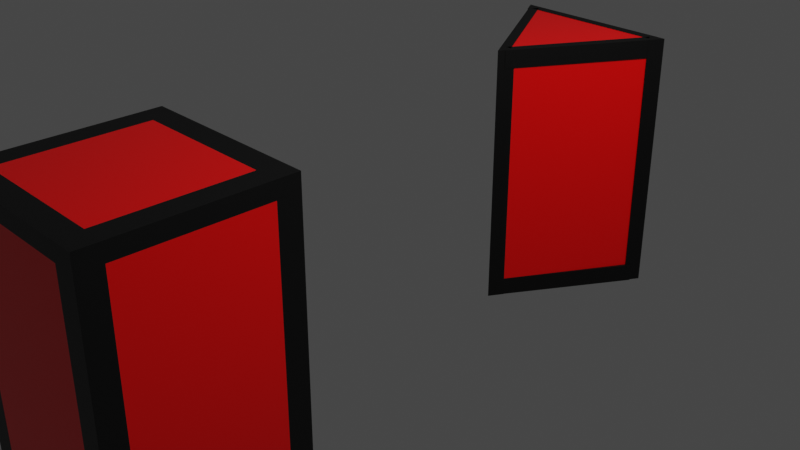 # Source: Prizm_Red.blend  (saved by Blender 2.90.8; exported with 4.5.12 LTS)
import bpy
from mathutils import Matrix  # noqa: F401  (used for matrix-valued properties, if any)

bpy.ops.wm.read_factory_settings(use_empty=True)
scene = bpy.context.scene
scene.name = 'Scene'

# ---- collections
col_collection = bpy.data.collections.new('Collection'); scene.collection.children.link(col_collection)

# ---- materials (node trees are filled in below, after node groups)
mat_material = bpy.data.materials.new('Material')
mat_material.alpha_threshold = 0.0
mat_material.use_transparent_shadow = False
mat_material.diffuse_color = (1.0, 0.0, 0.0, 1.0)
mat_material.line_color = (0.0, 0.0, 0.0, 1.0)
mat_material_001 = bpy.data.materials.new('Material.001')
mat_material_001.use_transparent_shadow = False
mat_material_001.diffuse_color = (0.0, 0.0, 0.0, 1.0)
mat_default_obj_001 = bpy.data.materials.new('Default OBJ.001')
mat_default_obj_001.use_transparent_shadow = False
mat_default_obj_001.diffuse_color = (1.0, 0.0, 0.0, 1.0)
mat_material_002 = bpy.data.materials.new('Material.002')
mat_material_002.use_transparent_shadow = False
mat_material_002.diffuse_color = (0.0, 0.0, 0.0, 1.0)
mat_default_obj_002 = bpy.data.materials.new('Default OBJ.002')
mat_default_obj_002.use_transparent_shadow = False
mat_default_obj_002.diffuse_color = (1.0, 0.0, 0.0, 1.0)

# ---- material node trees
mat_material.use_nodes = True; mat_material.node_tree.nodes.clear()
_N = mat_material.node_tree.nodes; _L = mat_material.node_tree.links
n0 = _N.new('ShaderNodeOutputMaterial'); n0.name = 'Material Output'; n0.location = (300, 300)
n1 = _N.new('ShaderNodeBsdfPrincipled'); n1.name = 'Principled BSDF'; n1.location = (10, 300)
n1.distribution = 'GGX'
n1.subsurface_method = 'BURLEY'
n1.inputs[0].default_value = (1.0, 0.0, 0.0, 1.0)
n1.inputs[2].default_value = 0.4
n1.inputs[3].default_value = 1.45
n1.inputs[27].default_value = (0.0, 0.0, 0.0, 1.0)
n1.inputs[28].default_value = 1.0
_L.new(n1.outputs[0], n0.inputs[0])
n0.is_active_output = True
mat_material_001.use_nodes = True; mat_material_001.node_tree.nodes.clear()
_N = mat_material_001.node_tree.nodes; _L = mat_material_001.node_tree.links
n0 = _N.new('ShaderNodeBsdfPrincipled'); n0.name = 'Principled BSDF'; n0.location = (10, 300)
n0.distribution = 'GGX'
n0.subsurface_method = 'BURLEY'
n0.inputs[0].default_value = (0.0, 0.0, 0.0, 1.0)
n0.inputs[3].default_value = 1.45
n0.inputs[27].default_value = (0.0, 0.0, 0.0, 1.0)
n0.inputs[28].default_value = 1.0
n1 = _N.new('ShaderNodeOutputMaterial'); n1.name = 'Material Output'; n1.location = (300, 300)
_L.new(n0.outputs[0], n1.inputs[0])
n1.is_active_output = True
mat_default_obj_001.use_nodes = True; mat_default_obj_001.node_tree.nodes.clear()
_N = mat_default_obj_001.node_tree.nodes; _L = mat_default_obj_001.node_tree.links
n0 = _N.new('ShaderNodeBsdfPrincipled'); n0.name = 'Principled BSDF'; n0.location = (10, 300)
n0.distribution = 'GGX'
n0.subsurface_method = 'BURLEY'
n0.inputs[0].default_value = (1.0, 0.0, 0.0, 1.0)
n0.inputs[3].default_value = 1.45
n0.inputs[27].default_value = (0.0, 0.0, 0.0, 1.0)
n0.inputs[28].default_value = 1.0
n1 = _N.new('ShaderNodeOutputMaterial'); n1.name = 'Material Output'; n1.location = (300, 300)
_L.new(n0.outputs[0], n1.inputs[0])
n1.is_active_output = True
mat_material_002.use_nodes = True; mat_material_002.node_tree.nodes.clear()
_N = mat_material_002.node_tree.nodes; _L = mat_material_002.node_tree.links
n0 = _N.new('ShaderNodeBsdfPrincipled'); n0.name = 'Principled BSDF'; n0.location = (10, 300)
n0.distribution = 'GGX'
n0.subsurface_method = 'BURLEY'
n0.inputs[0].default_value = (0.0, 0.0, 0.0, 1.0)
n0.inputs[3].default_value = 1.45
n0.inputs[27].default_value = (0.0, 0.0, 0.0, 1.0)
n0.inputs[28].default_value = 1.0
n1 = _N.new('ShaderNodeOutputMaterial'); n1.name = 'Material Output'; n1.location = (300, 300)
_L.new(n0.outputs[0], n1.inputs[0])
n1.is_active_output = True
mat_default_obj_002.use_nodes = True; mat_default_obj_002.node_tree.nodes.clear()
_N = mat_default_obj_002.node_tree.nodes; _L = mat_default_obj_002.node_tree.links
n0 = _N.new('ShaderNodeBsdfPrincipled'); n0.name = 'Principled BSDF'; n0.location = (10, 300)
n0.distribution = 'GGX'
n0.subsurface_method = 'BURLEY'
n0.inputs[0].default_value = (1.0, 0.0, 0.0, 1.0)
n0.inputs[3].default_value = 1.45
n0.inputs[27].default_value = (0.0, 0.0, 0.0, 1.0)
n0.inputs[28].default_value = 1.0
n1 = _N.new('ShaderNodeOutputMaterial'); n1.name = 'Material Output'; n1.location = (300, 300)
_L.new(n0.outputs[0], n1.inputs[0])
n1.is_active_output = True

# ---- world
world_world = bpy.data.worlds.new('World'); scene.world = world_world
world_world.use_nodes = True; world_world.node_tree.nodes.clear()
_N = world_world.node_tree.nodes; _L = world_world.node_tree.links
n0 = _N.new('ShaderNodeOutputWorld'); n0.name = 'World Output'; n0.location = (300, 300)
n1 = _N.new('ShaderNodeBackground'); n1.name = 'Background'; n1.location = (10, 300)
n1.inputs[0].default_value = (0.05088, 0.05088, 0.05088, 1.0)
_L.new(n1.outputs[0], n0.inputs[0])
n0.is_active_output = True
world_world.color = (0.05088, 0.05088, 0.05088)
world_world.use_sun_shadow = False
world_world.sun_shadow_jitter_overblur = 0.0

# ---- cameras
cam_camera = bpy.data.cameras.new('Camera')
cam_camera.clip_end = 100.0
cam_camera.ortho_scale = 7.314

# ---- lights
light_light = bpy.data.lights.new('Light', 'POINT')
light_light.transmission_factor = 0.0
light_light.energy = 1000.0
light_light.shadow_soft_size = 0.1
light_light.shadow_maximum_resolution = 0.006
light_light.use_absolute_resolution = True

# ---- meshes
me_cube = bpy.data.meshes.new('Cube')
me_cube.from_pydata([(1.0, 1.0, 1.0), (1.0, 1.0, -1.0), (1.0, -1.0, 1.0), (1.0, -1.0, -1.0), (-1.0, 1.0, 1.0), (-1.0, 1.0, -1.0), (-1.0, -1.0, 1.0), (-1.0, -1.0, -1.0), (-1.0, 0.0, -1.0), (1.0, 0.0, 1.0), (-1.0, 0.0, 1.0), (1.0, 0.0, -1.0), (0.0, 1.0, -1.0), (0.0, -1.0, 1.0), (0.0, -1.0, -1.0), (0.0, 1.0, 1.0), (0.0, 0.0, -1.0), (0.0, 0.0, 1.0), (1.0, 1.0, 0.0), (-1.0, -1.0, 0.0), (1.0, -1.0, 0.0), (-1.0, 1.0, 0.0), (1.0, 0.0, 0.0), (-1.0, 0.0, 0.0), (0.0, 1.0, 0.0), (0.0, -1.0, 0.0), (-1.0, -1.0, 0.5), (1.0, 1.0, 0.5), (1.0, -1.0, 0.5), (-1.0, 1.0, 0.5), (1.0, 0.0, 0.5), (-1.0, 0.0, 0.5), (0.0, 1.0, 0.5), (0.0, -1.0, 0.5), (1.0, 1.0, -0.5), (1.0, -1.0, -0.5), (-1.0, 1.0, -0.5), (1.0, 0.0, -0.5), (-1.0, 0.0, -0.5), (0.0, 1.0, -0.5), (0.0, -1.0, -0.5), (-1.0, -1.0, -0.5), (0.5, -1.0, -1.0), (0.5, 1.0, 1.0), (0.5, 0.0, 1.0), (0.5, 1.0, -1.0), (0.5, -1.0, 1.0), (0.5, 0.0, -1.0), (0.5, -1.0, 0.0), (0.5, 1.0, 0.0), (0.5, -1.0, 0.5), (0.5, 1.0, 0.5), (0.5, 1.0, -0.5), (0.5, -1.0, -0.5), (-0.5, 1.0, -1.0), (-0.5, -1.0, 1.0), (-0.5, 0.0, -1.0), (-0.5, -1.0, -1.0), (-0.5, 1.0, 1.0), (-0.5, 0.0, 1.0), (-0.5, 1.0, 0.0), (-0.5, -1.0, 0.0), (-0.5, 1.0, 0.5), (-0.5, -1.0, 0.5), (-0.5, -1.0, -0.5), (-0.5, 1.0, -0.5), (-1.0, 0.5, 1.0), (1.0, 0.5, -1.0), (-1.0, 0.5, -1.0), (1.0, 0.5, 1.0), (0.0, 0.5, 1.0), (0.0, 0.5, -1.0), (1.0, 0.5, 0.0), (-1.0, 0.5, 0.0), (1.0, 0.5, 0.5), (-1.0, 0.5, 0.5), (-1.0, 0.5, -0.5), (1.0, 0.5, -0.5), (0.5, 0.5, 1.0), (0.5, 0.5, -1.0), (-0.5, 0.5, -1.0), (-0.5, 0.5, 1.0), (-1.0, -0.5, -1.0), (1.0, -0.5, 1.0), (-1.0, -0.5, 1.0), (1.0, -0.5, -1.0), (0.0, -0.5, -1.0), (0.0, -0.5, 1.0), (-1.0, -0.5, 0.0), (1.0, -0.5, 0.0), (-1.0, -0.5, 0.5), (1.0, -0.5, 0.5), (1.0, -0.5, -0.5), (-1.0, -0.5, -0.5), (0.5, -0.5, 1.0), (0.5, -0.5, -1.0), (-0.5, -0.5, -1.0), (-0.5, -0.5, 1.0), (-1.0, 0.75, 1.0), (1.0, 0.75, -1.0), (-1.0, 0.75, 0.0), (-1.0, 0.75, 0.5), (-1.0, 0.75, -0.5), (-1.0, 0.75, -1.0), (1.0, 0.75, 1.0), (0.0, 0.75, 1.0), (0.0, 0.75, -1.0), (1.0, 0.75, 0.0), (1.0, 0.75, 0.5), (1.0, 0.75, -0.5), (0.5, 0.75, 1.0), (0.5, 0.75, -1.0), (-0.5, 0.75, -1.0), (-0.5, 0.75, 1.0), (0.75, -1.0, -1.0), (0.75, 1.0, 1.0), (0.75, 0.0, 1.0), (0.75, 1.0, 0.0), (0.75, 1.0, 0.5), (0.75, 1.0, -0.5), (0.75, 1.0, -1.0), (0.75, -1.0, 1.0), (0.75, 0.0, -1.0), (0.75, -1.0, 0.0), (0.75, -1.0, 0.5), (0.75, -1.0, -0.5), (0.75, 0.5, 1.0), (0.75, 0.5, -1.0), (0.75, -0.5, 1.0), (0.75, -0.5, -1.0), (0.75, 0.75, -1.0), (0.75, 0.75, 1.0), (-0.75, 1.0, -1.0), (-0.75, -1.0, 1.0), (-0.75, 0.0, -1.0), (-0.75, -1.0, 0.0), (-0.75, -1.0, 0.5), (-0.75, -1.0, -0.5), (-0.75, -1.0, -1.0), (-0.75, 1.0, 1.0), (-0.75, 0.0, 1.0), (-0.75, 1.0, 0.0), (-0.75, 1.0, 0.5), (-0.75, 1.0, -0.5), (-0.75, 0.5, -1.0), (-0.75, 0.5, 1.0), (-0.75, -0.5, -1.0), (-0.75, -0.5, 1.0), (-0.75, 0.75, 1.0), (-0.75, 0.75, -1.0), (-1.0, -0.75, -1.0), (1.0, -0.75, 1.0), (0.0, -0.75, -1.0), (0.0, -0.75, 1.0), (1.0, -0.75, 0.0), (1.0, -0.75, 0.5), (1.0, -0.75, -0.5), (0.5, -0.75, 1.0), (0.5, -0.75, -1.0), (-0.5, -0.75, -1.0), (-0.5, -0.75, 1.0), (-1.0, -0.75, 1.0), (1.0, -0.75, -1.0), (-1.0, -0.75, 0.0), (-1.0, -0.75, 0.5), (-1.0, -0.75, -0.5), (0.75, -0.75, 1.0), (0.75, -0.75, -1.0), (-0.75, -0.75, -1.0), (-0.75, -0.75, 1.0), (-1.0, -1.0, 0.75), (1.0, 1.0, 0.75), (1.0, -1.0, 0.75), (-1.0, 1.0, 0.75), (1.0, 0.0, 0.75), (-1.0, 0.0, 0.75), (0.0, 1.0, 0.75), (0.0, -1.0, 0.75), (0.5, -1.0, 0.75), (0.5, 1.0, 0.75), (-0.5, 1.0, 0.75), (-0.5, -1.0, 0.75), (1.0, 0.5, 0.75), (-1.0, 0.5, 0.75), (-1.0, -0.5, 0.75), (1.0, -0.5, 0.75), (1.0, 0.75, 0.75), (-1.0, 0.75, 0.75), (0.75, -1.0, 0.75), (0.75, 1.0, 0.75), (-0.75, 1.0, 0.75), (-0.75, -1.0, 0.75), (-1.0, -0.75, 0.75), (1.0, -0.75, 0.75), (1.0, 1.0, -0.75), (1.0, -1.0, -0.75), (-1.0, 1.0, -0.75), (1.0, 0.0, -0.75), (-1.0, 0.0, -0.75), (0.0, 1.0, -0.75), (0.0, -1.0, -0.75), (-1.0, -1.0, -0.75), (0.5, -1.0, -0.75), (0.5, 1.0, -0.75), (-0.5, 1.0, -0.75), (-0.5, -1.0, -0.75), (1.0, 0.5, -0.75), (-1.0, 0.5, -0.75), (-1.0, -0.5, -0.75), (1.0, -0.5, -0.75), (1.0, 0.75, -0.75), (-1.0, 0.75, -0.75), (0.75, -1.0, -0.75), (0.75, 1.0, -0.75), (-0.75, 1.0, -0.75), (-0.75, -1.0, -0.75), (-1.0, -0.75, -0.75), (1.0, -0.75, -0.75), (-1.0, -1.0, 0.875), (1.0, 1.0, 0.875), (1.0, -1.0, 0.875), (-1.0, 1.0, 0.875), (1.0, 0.0, 0.875), (-1.0, 0.0, 0.875), (0.0, 1.0, 0.875), (0.0, -1.0, 0.875), (0.5, -1.0, 0.875), (0.5, 1.0, 0.875), (-0.5, 1.0, 0.875), (-0.5, -1.0, 0.875), (1.0, 0.5, 0.875), (-1.0, 0.5, 0.875), (-1.0, -0.5, 0.875), (1.0, -0.5, 0.875), (1.0, 0.75, 0.875), (-1.0, 0.75, 0.875), (0.75, -1.0, 0.875), (0.75, 1.0, 0.875), (-0.75, 1.0, 0.875), (-0.75, -1.0, 0.875), (-1.0, -0.75, 0.875), (1.0, -0.75, 0.875), (1.0, 1.0, -0.875), (1.0, -1.0, -0.875), (-1.0, 1.0, -0.875), (1.0, 0.0, -0.875), (-1.0, 0.0, -0.875), (0.0, 1.0, -0.875), (0.0, -1.0, -0.875), (0.5, -1.0, -0.875), (0.5, 1.0, -0.875), (-0.5, 1.0, -0.875), (-0.5, -1.0, -0.875), (1.0, 0.5, -0.875), (-1.0, 0.5, -0.875), (-1.0, -0.5, -0.875), (1.0, -0.5, -0.875), (1.0, 0.75, -0.875), (-1.0, 0.75, -0.875), (0.75, -1.0, -0.875), (0.75, 1.0, -0.875), (-0.75, 1.0, -0.875), (-0.75, -1.0, -0.875), (-1.0, -0.75, -0.875), (1.0, -0.75, -0.875), (-1.0, -1.0, -0.875)], [], [(169, 161, 6, 133), (239, 133, 6, 218), (235, 98, 4, 221), (167, 162, 3, 114), (241, 151, 2, 220), (237, 115, 0, 219), (230, 69, 9, 222), (127, 67, 11, 122), (232, 84, 10, 223), (145, 66, 10, 140), (78, 70, 17, 44), (80, 71, 16, 56), (228, 58, 15, 224), (159, 152, 14, 57), (226, 46, 13, 225), (157, 153, 13, 46), (53, 48, 25, 40), (65, 60, 24, 39), (93, 88, 23, 38), (77, 72, 22, 37), (119, 117, 18, 34), (156, 154, 20, 35), (102, 100, 21, 36), (137, 135, 19, 41), (48, 50, 33, 25), (60, 62, 32, 24), (88, 90, 31, 23), (72, 74, 30, 22), (117, 118, 27, 18), (154, 155, 28, 20), (100, 101, 29, 21), (135, 136, 26, 19), (215, 137, 41, 201), (211, 102, 36, 196), (217, 156, 35, 195), (213, 119, 34, 194), (206, 77, 37, 197), (208, 93, 38, 198), (204, 65, 39, 199), (202, 53, 40, 200), (212, 125, 53, 202), (199, 39, 52, 203), (24, 32, 51, 49), (123, 124, 50, 48), (39, 24, 49, 52), (125, 123, 48, 53), (166, 157, 46, 121), (236, 121, 46, 226), (126, 78, 44, 116), (71, 79, 47, 16), (224, 15, 43, 227), (152, 158, 42, 14), (214, 143, 65, 204), (200, 40, 64, 205), (25, 33, 63, 61), (141, 142, 62, 60), (40, 25, 61, 64), (143, 141, 60, 65), (168, 159, 57, 138), (238, 139, 58, 228), (144, 80, 56, 134), (70, 81, 59, 17), (225, 13, 55, 229), (153, 160, 55, 13), (105, 113, 81, 70), (149, 112, 80, 144), (106, 111, 79, 71), (131, 110, 78, 126), (210, 109, 77, 206), (198, 38, 76, 207), (23, 31, 75, 73), (107, 108, 74, 72), (38, 23, 73, 76), (109, 107, 72, 77), (112, 106, 71, 80), (110, 105, 70, 78), (148, 98, 66, 145), (130, 99, 67, 127), (234, 104, 69, 230), (223, 10, 66, 231), (17, 59, 97, 87), (134, 56, 96, 146), (16, 47, 95, 86), (116, 44, 94, 128), (216, 165, 93, 208), (197, 37, 92, 209), (22, 30, 91, 89), (163, 164, 90, 88), (37, 22, 89, 92), (165, 163, 88, 93), (44, 17, 87, 94), (56, 16, 86, 96), (240, 161, 84, 232), (222, 9, 83, 233), (122, 11, 85, 129), (140, 10, 84, 147), (219, 0, 104, 234), (120, 1, 99, 130), (139, 4, 98, 148), (43, 15, 105, 110), (54, 12, 106, 112), (34, 18, 107, 109), (18, 27, 108, 107), (194, 34, 109, 210), (115, 43, 110, 131), (12, 45, 111, 106), (132, 54, 112, 149), (15, 58, 113, 105), (207, 76, 102, 211), (73, 75, 101, 100), (76, 73, 100, 102), (231, 66, 98, 235), (0, 115, 131, 104), (45, 120, 130, 111), (47, 122, 129, 95), (9, 116, 128, 83), (111, 130, 127, 79), (104, 131, 126, 69), (69, 126, 116, 9), (220, 2, 121, 236), (151, 166, 121, 2), (35, 20, 123, 125), (20, 28, 124, 123), (195, 35, 125, 212), (203, 52, 119, 213), (49, 51, 118, 117), (52, 49, 117, 119), (79, 127, 122, 47), (227, 43, 115, 237), (158, 167, 114, 42), (5, 132, 149, 103), (58, 139, 148, 113), (59, 140, 147, 97), (8, 134, 146, 82), (113, 148, 145, 81), (103, 149, 144, 68), (68, 144, 134, 8), (221, 4, 139, 238), (150, 168, 138, 7), (36, 21, 141, 143), (21, 29, 142, 141), (196, 36, 143, 214), (205, 64, 137, 215), (61, 63, 136, 135), (64, 61, 135, 137), (81, 145, 140, 59), (229, 55, 133, 239), (160, 169, 133, 55), (97, 147, 169, 160), (82, 146, 168, 150), (95, 129, 167, 158), (83, 128, 166, 151), (218, 6, 161, 240), (41, 19, 163, 165), (19, 26, 164, 163), (201, 41, 165, 216), (87, 97, 160, 153), (146, 96, 159, 168), (86, 95, 158, 152), (128, 94, 157, 166), (209, 92, 156, 217), (89, 91, 155, 154), (92, 89, 154, 156), (94, 87, 153, 157), (96, 86, 152, 159), (233, 83, 151, 241), (129, 85, 162, 167), (147, 84, 161, 169), (91, 185, 193, 155), (26, 170, 192, 164), (63, 181, 191, 136), (29, 173, 190, 142), (51, 179, 189, 118), (28, 172, 188, 124), (75, 183, 187, 101), (27, 171, 186, 108), (30, 174, 185, 91), (164, 192, 184, 90), (31, 175, 183, 75), (108, 186, 182, 74), (33, 177, 181, 63), (142, 190, 180, 62), (32, 176, 179, 51), (124, 188, 178, 50), (50, 178, 177, 33), (62, 180, 176, 32), (90, 184, 175, 31), (74, 182, 174, 30), (118, 189, 171, 27), (155, 193, 172, 28), (101, 187, 173, 29), (136, 191, 170, 26), (256, 209, 217, 264), (265, 201, 216, 263), (252, 205, 215, 262), (244, 196, 214, 261), (250, 203, 213, 260), (243, 195, 212, 259), (254, 207, 211, 258), (242, 194, 210, 257), (245, 197, 209, 256), (263, 216, 208, 255), (246, 198, 207, 254), (257, 210, 206, 253), (248, 200, 205, 252), (261, 214, 204, 251), (247, 199, 203, 250), (259, 212, 202, 249), (249, 202, 200, 248), (251, 204, 199, 247), (255, 208, 198, 246), (253, 206, 197, 245), (260, 213, 194, 242), (264, 217, 195, 243), (258, 211, 196, 244), (262, 215, 201, 265), (185, 233, 241, 193), (170, 218, 240, 192), (181, 229, 239, 191), (173, 221, 238, 190), (179, 227, 237, 189), (172, 220, 236, 188), (183, 231, 235, 187), (171, 219, 234, 186), (174, 222, 233, 185), (192, 240, 232, 184), (175, 223, 231, 183), (186, 234, 230, 182), (177, 225, 229, 181), (190, 238, 228, 180), (176, 224, 227, 179), (188, 236, 226, 178), (178, 226, 225, 177), (180, 228, 224, 176), (184, 232, 223, 175), (182, 230, 222, 174), (189, 237, 219, 171), (193, 241, 220, 172), (187, 235, 221, 173), (191, 239, 218, 170), (138, 262, 265, 7), (103, 258, 244, 5), (162, 264, 243, 3), (120, 260, 242, 1), (67, 253, 245, 11), (82, 255, 246, 8), (54, 251, 247, 12), (42, 249, 248, 14), (114, 259, 249, 42), (12, 247, 250, 45), (132, 261, 251, 54), (14, 248, 252, 57), (99, 257, 253, 67), (8, 246, 254, 68), (150, 263, 255, 82), (11, 245, 256, 85), (1, 242, 257, 99), (68, 254, 258, 103), (3, 243, 259, 114), (45, 250, 260, 120), (5, 244, 261, 132), (57, 252, 262, 138), (7, 265, 263, 150), (85, 256, 264, 162)])
me_cube.polygons.foreach_set('material_index', [1, 1, 1, 1, 1, 1, 1, 1, 1, 1, 0, 0, 1, 1, 1, 1, 0, 0, 0, 0, 1, 1, 1, 1, 0, 0, 0, 0, 1, 1, 1, 1, 1, 1, 1, 1, 0, 0, 0, 0, 0, 0, 0, 0, 0, 0, 1, 1, 0, 0, 1, 1, 0, 0, 0, 0, 0, 0, 1, 1, 0, 0, 1, 1, 0, 0, 0, 0, 0, 0, 0, 0, 0, 0, 0, 0, 1, 1, 1, 1, 0, 0, 0, 0, 0, 0, 0, 0, 0, 0, 0, 0, 1, 1, 1, 1, 1, 1, 1, 1, 1, 1, 1, 1, 1, 1, 1, 1, 0, 0, 0, 1, 1, 1, 0, 1, 0, 1, 1, 1, 1, 1, 1, 1, 0, 0, 0, 0, 1, 1, 1, 1, 0, 1, 0, 1, 1, 1, 1, 1, 1, 1, 0, 0, 0, 0, 1, 1, 0, 1, 0, 1, 1, 1, 1, 1, 0, 0, 0, 0, 0, 0, 0, 0, 0, 1, 1, 1, 0, 1, 0, 1, 0, 1, 0, 1, 0, 0, 0, 0, 0, 0, 0, 0, 0, 0, 0, 0, 1, 1, 1, 1, 0, 1, 0, 1, 0, 1, 0, 1, 0, 0, 0, 0, 0, 0, 0, 0, 0, 0, 0, 0, 1, 1, 1, 1, 0, 1, 0, 1, 0, 1, 0, 1, 0, 0, 0, 0, 0, 0, 0, 0, 0, 0, 0, 0, 1, 1, 1, 1, 1, 1, 1, 1, 1, 1, 1, 1, 1, 1, 1, 1, 1, 1, 1, 1, 1, 1, 1, 1, 1, 1, 1, 1])
_uv = me_cube.uv_layers.new(name='UVMap')
_uv.uv.foreach_set('vector', [0.8438, 0.7188, 0.875, 0.7188, 0.875, 0.75, 0.8438, 0.75, 0.6094, 0.9688, 0.625, 0.9688, 0.625, 1.0, 0.6094, 1.0, 0.6094, 0.2188, 0.625, 0.2188, 0.625, 0.25, 0.6094, 0.25, 0.3438, 0.7188, 0.375, 0.7188, 0.375, 0.75, 0.3438, 0.75, 0.6094, 0.7188, 0.625, 0.7188, 0.625, 0.75, 0.6094, 0.75, 0.6094, 0.4688, 0.625, 0.4688, 0.625, 0.5, 0.6094, 0.5, 0.6094, 0.5625, 0.625, 0.5625, 0.625, 0.625, 0.6094, 0.625, 0.3438, 0.5625, 0.375, 0.5625, 0.375, 0.625, 0.3438, 0.625, 0.6094, 0.0625, 0.625, 0.0625, 0.625, 0.125, 0.6094, 0.125, 0.8438, 0.5625, 0.875, 0.5625, 0.875, 0.625, 0.8438, 0.625, 0.6875, 0.5625, 0.75, 0.5625, 0.75, 0.625, 0.6875, 0.625, 0.1875, 0.5625, 0.25, 0.5625, 0.25, 0.625, 0.1875, 0.625, 0.6094, 0.3125, 0.625, 0.3125, 0.625, 0.375, 0.6094, 0.375, 0.1875, 0.7188, 0.25, 0.7188, 0.25, 0.75, 0.1875, 0.75, 0.6094, 0.8125, 0.625, 0.8125, 0.625, 0.875, 0.6094, 0.875, 0.6875, 0.7188, 0.75, 0.7188, 0.75, 0.75, 0.6875, 0.75, 0.4375, 0.8125, 0.5, 0.8125, 0.5, 0.875, 0.4375, 0.875, 0.4375, 0.3125, 0.5, 0.3125, 0.5, 0.375, 0.4375, 0.375, 0.4375, 0.0625, 0.5, 0.0625, 0.5, 0.125, 0.4375, 0.125, 0.4375, 0.5625, 0.5, 0.5625, 0.5, 0.625, 0.4375, 0.625, 0.4375, 0.4688, 0.5, 0.4688, 0.5, 0.5, 0.4375, 0.5, 0.4375, 0.7188, 0.5, 0.7188, 0.5, 0.75, 0.4375, 0.75, 0.4375, 0.2188, 0.5, 0.2188, 0.5, 0.25, 0.4375, 0.25, 0.4375, 0.9688, 0.5, 0.9688, 0.5, 1.0, 0.4375, 1.0, 0.5, 0.8125, 0.5625, 0.8125, 0.5625, 0.875, 0.5, 0.875, 0.5, 0.3125, 0.5625, 0.3125, 0.5625, 0.375, 0.5, 0.375, 0.5, 0.0625, 0.5625, 0.0625, 0.5625, 0.125, 0.5, 0.125, 0.5, 0.5625, 0.5625, 0.5625, 0.5625, 0.625, 0.5, 0.625, 0.5, 0.4688, 0.5625, 0.4688, 0.5625, 0.5, 0.5, 0.5, 0.5, 0.7188, 0.5625, 0.7188, 0.5625, 0.75, 0.5, 0.75, 0.5, 0.2188, 0.5625, 0.2188, 0.5625, 0.25, 0.5, 0.25, 0.5, 0.9688, 0.5625, 0.9688, 0.5625, 1.0, 0.5, 1.0, 0.4062, 0.9688, 0.4375, 0.9688, 0.4375, 1.0, 0.4062, 1.0, 0.4062, 0.2188, 0.4375, 0.2188, 0.4375, 0.25, 0.4062, 0.25, 0.4062, 0.7188, 0.4375, 0.7188, 0.4375, 0.75, 0.4062, 0.75, 0.4062, 0.4688, 0.4375, 0.4688, 0.4375, 0.5, 0.4062, 0.5, 0.4062, 0.5625, 0.4375, 0.5625, 0.4375, 0.625, 0.4062, 0.625, 0.4062, 0.0625, 0.4375, 0.0625, 0.4375, 0.125, 0.4062, 0.125, 0.4062, 0.3125, 0.4375, 0.3125, 0.4375, 0.375, 0.4062, 0.375, 0.4062, 0.8125, 0.4375, 0.8125, 0.4375, 0.875, 0.4062, 0.875, 0.4062, 0.7812, 0.4375, 0.7812, 0.4375, 0.8125, 0.4062, 0.8125, 0.4062, 0.375, 0.4375, 0.375, 0.4375, 0.4375, 0.4062, 0.4375, 0.5, 0.375, 0.5625, 0.375, 0.5625, 0.4375, 0.5, 0.4375, 0.5, 0.7812, 0.5625, 0.7812, 0.5625, 0.8125, 0.5, 0.8125, 0.4375, 0.375, 0.5, 0.375, 0.5, 0.4375, 0.4375, 0.4375, 0.4375, 0.7812, 0.5, 0.7812, 0.5, 0.8125, 0.4375, 0.8125, 0.6562, 0.7188, 0.6875, 0.7188, 0.6875, 0.75, 0.6562, 0.75, 0.6094, 0.7812, 0.625, 0.7812, 0.625, 0.8125, 0.6094, 0.8125, 0.6562, 0.5625, 0.6875, 0.5625, 0.6875, 0.625, 0.6562, 0.625, 0.25, 0.5625, 0.3125, 0.5625, 0.3125, 0.625, 0.25, 0.625, 0.6094, 0.375, 0.625, 0.375, 0.625, 0.4375, 0.6094, 0.4375, 0.25, 0.7188, 0.3125, 0.7188, 0.3125, 0.75, 0.25, 0.75, 0.4062, 0.2812, 0.4375, 0.2812, 0.4375, 0.3125, 0.4062, 0.3125, 0.4062, 0.875, 0.4375, 0.875, 0.4375, 0.9375, 0.4062, 0.9375, 0.5, 0.875, 0.5625, 0.875, 0.5625, 0.9375, 0.5, 0.9375, 0.5, 0.2812, 0.5625, 0.2812, 0.5625, 0.3125, 0.5, 0.3125, 0.4375, 0.875, 0.5, 0.875, 0.5, 0.9375, 0.4375, 0.9375, 0.4375, 0.2812, 0.5, 0.2812, 0.5, 0.3125, 0.4375, 0.3125, 0.1562, 0.7188, 0.1875, 0.7188, 0.1875, 0.75, 0.1562, 0.75, 0.6094, 0.2812, 0.625, 0.2812, 0.625, 0.3125, 0.6094, 0.3125, 0.1562, 0.5625, 0.1875, 0.5625, 0.1875, 0.625, 0.1562, 0.625, 0.75, 0.5625, 0.8125, 0.5625, 0.8125, 0.625, 0.75, 0.625, 0.6094, 0.875, 0.625, 0.875, 0.625, 0.9375, 0.6094, 0.9375, 0.75, 0.7188, 0.8125, 0.7188, 0.8125, 0.75, 0.75, 0.75, 0.75, 0.5312, 0.8125, 0.5312, 0.8125, 0.5625, 0.75, 0.5625, 0.1562, 0.5312, 0.1875, 0.5312, 0.1875, 0.5625, 0.1562, 0.5625, 0.25, 0.5312, 0.3125, 0.5312, 0.3125, 0.5625, 0.25, 0.5625, 0.6562, 0.5312, 0.6875, 0.5312, 0.6875, 0.5625, 0.6562, 0.5625, 0.4062, 0.5312, 0.4375, 0.5312, 0.4375, 0.5625, 0.4062, 0.5625, 0.4062, 0.125, 0.4375, 0.125, 0.4375, 0.1875, 0.4062, 0.1875, 0.5, 0.125, 0.5625, 0.125, 0.5625, 0.1875, 0.5, 0.1875, 0.5, 0.5312, 0.5625, 0.5312, 0.5625, 0.5625, 0.5, 0.5625, 0.4375, 0.125, 0.5, 0.125, 0.5, 0.1875, 0.4375, 0.1875, 0.4375, 0.5312, 0.5, 0.5312, 0.5, 0.5625, 0.4375, 0.5625, 0.1875, 0.5312, 0.25, 0.5312, 0.25, 0.5625, 0.1875, 0.5625, 0.6875, 0.5312, 0.75, 0.5312, 0.75, 0.5625, 0.6875, 0.5625, 0.8438, 0.5312, 0.875, 0.5312, 0.875, 0.5625, 0.8438, 0.5625, 0.3438, 0.5312, 0.375, 0.5312, 0.375, 0.5625, 0.3438, 0.5625, 0.6094, 0.5312, 0.625, 0.5312, 0.625, 0.5625, 0.6094, 0.5625, 0.6094, 0.125, 0.625, 0.125, 0.625, 0.1875, 0.6094, 0.1875, 0.75, 0.625, 0.8125, 0.625, 0.8125, 0.6875, 0.75, 0.6875, 0.1562, 0.625, 0.1875, 0.625, 0.1875, 0.6875, 0.1562, 0.6875, 0.25, 0.625, 0.3125, 0.625, 0.3125, 0.6875, 0.25, 0.6875, 0.6562, 0.625, 0.6875, 0.625, 0.6875, 0.6875, 0.6562, 0.6875, 0.4062, 0.03125, 0.4375, 0.03125, 0.4375, 0.0625, 0.4062, 0.0625, 0.4062, 0.625, 0.4375, 0.625, 0.4375, 0.6875, 0.4062, 0.6875, 0.5, 0.625, 0.5625, 0.625, 0.5625, 0.6875, 0.5, 0.6875, 0.5, 0.03125, 0.5625, 0.03125, 0.5625, 0.0625, 0.5, 0.0625, 0.4375, 0.625, 0.5, 0.625, 0.5, 0.6875, 0.4375, 0.6875, 0.4375, 0.03125, 0.5, 0.03125, 0.5, 0.0625, 0.4375, 0.0625, 0.6875, 0.625, 0.75, 0.625, 0.75, 0.6875, 0.6875, 0.6875, 0.1875, 0.625, 0.25, 0.625, 0.25, 0.6875, 0.1875, 0.6875, 0.6094, 0.03125, 0.625, 0.03125, 0.625, 0.0625, 0.6094, 0.0625, 0.6094, 0.625, 0.625, 0.625, 0.625, 0.6875, 0.6094, 0.6875, 0.3438, 0.625, 0.375, 0.625, 0.375, 0.6875, 0.3438, 0.6875, 0.8438, 0.625, 0.875, 0.625, 0.875, 0.6875, 0.8438, 0.6875, 0.6094, 0.5, 0.625, 0.5, 0.625, 0.5312, 0.6094, 0.5312, 0.3438, 0.5, 0.375, 0.5, 0.375, 0.5312, 0.3438, 0.5312, 0.8438, 0.5, 0.875, 0.5, 0.875, 0.5312, 0.8438, 0.5312, 0.6875, 0.5, 0.75, 0.5, 0.75, 0.5312, 0.6875, 0.5312, 0.1875, 0.5, 0.25, 0.5, 0.25, 0.5312, 0.1875, 0.5312, 0.4375, 0.5, 0.5, 0.5, 0.5, 0.5312, 0.4375, 0.5312, 0.5, 0.5, 0.5625, 0.5, 0.5625, 0.5312, 0.5, 0.5312, 0.4062, 0.5, 0.4375, 0.5, 0.4375, 0.5312, 0.4062, 0.5312, 0.6562, 0.5, 0.6875, 0.5, 0.6875, 0.5312, 0.6562, 0.5312, 0.25, 0.5, 0.3125, 0.5, 0.3125, 0.5312, 0.25, 0.5312, 0.1562, 0.5, 0.1875, 0.5, 0.1875, 0.5312, 0.1562, 0.5312, 0.75, 0.5, 0.8125, 0.5, 0.8125, 0.5312, 0.75, 0.5312, 0.4062, 0.1875, 0.4375, 0.1875, 0.4375, 0.2188, 0.4062, 0.2188, 0.5, 0.1875, 0.5625, 0.1875, 0.5625, 0.2188, 0.5, 0.2188, 0.4375, 0.1875, 0.5, 0.1875, 0.5, 0.2188, 0.4375, 0.2188, 0.6094, 0.1875, 0.625, 0.1875, 0.625, 0.2188, 0.6094, 0.2188, 0.625, 0.5, 0.6562, 0.5, 0.6562, 0.5312, 0.625, 0.5312, 0.3125, 0.5, 0.3438, 0.5, 0.3438, 0.5312, 0.3125, 0.5312, 0.3125, 0.625, 0.3438, 0.625, 0.3438, 0.6875, 0.3125, 0.6875, 0.625, 0.625, 0.6562, 0.625, 0.6562, 0.6875, 0.625, 0.6875, 0.3125, 0.5312, 0.3438, 0.5312, 0.3438, 0.5625, 0.3125, 0.5625, 0.625, 0.5312, 0.6562, 0.5312, 0.6562, 0.5625, 0.625, 0.5625, 0.625, 0.5625, 0.6562, 0.5625, 0.6562, 0.625, 0.625, 0.625, 0.6094, 0.75, 0.625, 0.75, 0.625, 0.7812, 0.6094, 0.7812, 0.625, 0.7188, 0.6562, 0.7188, 0.6562, 0.75, 0.625, 0.75, 0.4375, 0.75, 0.5, 0.75, 0.5, 0.7812, 0.4375, 0.7812, 0.5, 0.75, 0.5625, 0.75, 0.5625, 0.7812, 0.5, 0.7812, 0.4062, 0.75, 0.4375, 0.75, 0.4375, 0.7812, 0.4062, 0.7812, 0.4062, 0.4375, 0.4375, 0.4375, 0.4375, 0.4688, 0.4062, 0.4688, 0.5, 0.4375, 0.5625, 0.4375, 0.5625, 0.4688, 0.5, 0.4688, 0.4375, 0.4375, 0.5, 0.4375, 0.5, 0.4688, 0.4375, 0.4688, 0.3125, 0.5625, 0.3438, 0.5625, 0.3438, 0.625, 0.3125, 0.625, 0.6094, 0.4375, 0.625, 0.4375, 0.625, 0.4688, 0.6094, 0.4688, 0.3125, 0.7188, 0.3438, 0.7188, 0.3438, 0.75, 0.3125, 0.75, 0.125, 0.5, 0.1562, 0.5, 0.1562, 0.5312, 0.125, 0.5312, 0.8125, 0.5, 0.8438, 0.5, 0.8438, 0.5312, 0.8125, 0.5312, 0.8125, 0.625, 0.8438, 0.625, 0.8438, 0.6875, 0.8125, 0.6875, 0.125, 0.625, 0.1562, 0.625, 0.1562, 0.6875, 0.125, 0.6875, 0.8125, 0.5312, 0.8438, 0.5312, 0.8438, 0.5625, 0.8125, 0.5625, 0.125, 0.5312, 0.1562, 0.5312, 0.1562, 0.5625, 0.125, 0.5625, 0.125, 0.5625, 0.1562, 0.5625, 0.1562, 0.625, 0.125, 0.625, 0.6094, 0.25, 0.625, 0.25, 0.625, 0.2812, 0.6094, 0.2812, 0.125, 0.7188, 0.1562, 0.7188, 0.1562, 0.75, 0.125, 0.75, 0.4375, 0.25, 0.5, 0.25, 0.5, 0.2812, 0.4375, 0.2812, 0.5, 0.25, 0.5625, 0.25, 0.5625, 0.2812, 0.5, 0.2812, 0.4062, 0.25, 0.4375, 0.25, 0.4375, 0.2812, 0.4062, 0.2812, 0.4062, 0.9375, 0.4375, 0.9375, 0.4375, 0.9688, 0.4062, 0.9688, 0.5, 0.9375, 0.5625, 0.9375, 0.5625, 0.9688, 0.5, 0.9688, 0.4375, 0.9375, 0.5, 0.9375, 0.5, 0.9688, 0.4375, 0.9688, 0.8125, 0.5625, 0.8438, 0.5625, 0.8438, 0.625, 0.8125, 0.625, 0.6094, 0.9375, 0.625, 0.9375, 0.625, 0.9688, 0.6094, 0.9688, 0.8125, 0.7188, 0.8438, 0.7188, 0.8438, 0.75, 0.8125, 0.75, 0.8125, 0.6875, 0.8438, 0.6875, 0.8438, 0.7188, 0.8125, 0.7188, 0.125, 0.6875, 0.1562, 0.6875, 0.1562, 0.7188, 0.125, 0.7188, 0.3125, 0.6875, 0.3438, 0.6875, 0.3438, 0.7188, 0.3125, 0.7188, 0.625, 0.6875, 0.6562, 0.6875, 0.6562, 0.7188, 0.625, 0.7188, 0.6094, 0.0, 0.625, 0.0, 0.625, 0.03125, 0.6094, 0.03125, 0.4375, 0.0, 0.5, 0.0, 0.5, 0.03125, 0.4375, 0.03125, 0.5, 0.0, 0.5625, 0.0, 0.5625, 0.03125, 0.5, 0.03125, 0.4062, 0.0, 0.4375, 0.0, 0.4375, 0.03125, 0.4062, 0.03125, 0.75, 0.6875, 0.8125, 0.6875, 0.8125, 0.7188, 0.75, 0.7188, 0.1562, 0.6875, 0.1875, 0.6875, 0.1875, 0.7188, 0.1562, 0.7188, 0.25, 0.6875, 0.3125, 0.6875, 0.3125, 0.7188, 0.25, 0.7188, 0.6562, 0.6875, 0.6875, 0.6875, 0.6875, 0.7188, 0.6562, 0.7188, 0.4062, 0.6875, 0.4375, 0.6875, 0.4375, 0.7188, 0.4062, 0.7188, 0.5, 0.6875, 0.5625, 0.6875, 0.5625, 0.7188, 0.5, 0.7188, 0.4375, 0.6875, 0.5, 0.6875, 0.5, 0.7188, 0.4375, 0.7188, 0.6875, 0.6875, 0.75, 0.6875, 0.75, 0.7188, 0.6875, 0.7188, 0.1875, 0.6875, 0.25, 0.6875, 0.25, 0.7188, 0.1875, 0.7188, 0.6094, 0.6875, 0.625, 0.6875, 0.625, 0.7188, 0.6094, 0.7188, 0.3438, 0.6875, 0.375, 0.6875, 0.375, 0.7188, 0.3438, 0.7188, 0.8438, 0.6875, 0.875, 0.6875, 0.875, 0.7188, 0.8438, 0.7188, 0.5625, 0.6875, 0.5938, 0.6875, 0.5938, 0.7188, 0.5625, 0.7188, 0.5625, 0.0, 0.5938, 0.0, 0.5938, 0.03125, 0.5625, 0.03125, 0.5625, 0.9375, 0.5938, 0.9375, 0.5938, 0.9688, 0.5625, 0.9688, 0.5625, 0.25, 0.5938, 0.25, 0.5938, 0.2812, 0.5625, 0.2812, 0.5625, 0.4375, 0.5938, 0.4375, 0.5938, 0.4688, 0.5625, 0.4688, 0.5625, 0.75, 0.5938, 0.75, 0.5938, 0.7812, 0.5625, 0.7812, 0.5625, 0.1875, 0.5938, 0.1875, 0.5938, 0.2188, 0.5625, 0.2188, 0.5625, 0.5, 0.5938, 0.5, 0.5938, 0.5312, 0.5625, 0.5312, 0.5625, 0.625, 0.5938, 0.625, 0.5938, 0.6875, 0.5625, 0.6875, 0.5625, 0.03125, 0.5938, 0.03125, 0.5938, 0.0625, 0.5625, 0.0625, 0.5625, 0.125, 0.5938, 0.125, 0.5938, 0.1875, 0.5625, 0.1875, 0.5625, 0.5312, 0.5938, 0.5312, 0.5938, 0.5625, 0.5625, 0.5625, 0.5625, 0.875, 0.5938, 0.875, 0.5938, 0.9375, 0.5625, 0.9375, 0.5625, 0.2812, 0.5938, 0.2812, 0.5938, 0.3125, 0.5625, 0.3125, 0.5625, 0.375, 0.5938, 0.375, 0.5938, 0.4375, 0.5625, 0.4375, 0.5625, 0.7812, 0.5938, 0.7812, 0.5938, 0.8125, 0.5625, 0.8125, 0.5625, 0.8125, 0.5938, 0.8125, 0.5938, 0.875, 0.5625, 0.875, 0.5625, 0.3125, 0.5938, 0.3125, 0.5938, 0.375, 0.5625, 0.375, 0.5625, 0.0625, 0.5938, 0.0625, 0.5938, 0.125, 0.5625, 0.125, 0.5625, 0.5625, 0.5938, 0.5625, 0.5938, 0.625, 0.5625, 0.625, 0.5625, 0.4688, 0.5938, 0.4688, 0.5938, 0.5, 0.5625, 0.5, 0.5625, 0.7188, 0.5938, 0.7188, 0.5938, 0.75, 0.5625, 0.75, 0.5625, 0.2188, 0.5938, 0.2188, 0.5938, 0.25, 0.5625, 0.25, 0.5625, 0.9688, 0.5938, 0.9688, 0.5938, 1.0, 0.5625, 1.0, 0.3906, 0.6875, 0.4062, 0.6875, 0.4062, 0.7188, 0.3906, 0.7188, 0.3906, 0.0, 0.4062, 0.0, 0.4062, 0.03125, 0.3906, 0.03125, 0.3906, 0.9375, 0.4062, 0.9375, 0.4062, 0.9688, 0.3906, 0.9688, 0.3906, 0.25, 0.4062, 0.25, 0.4062, 0.2812, 0.3906, 0.2812, 0.3906, 0.4375, 0.4062, 0.4375, 0.4062, 0.4688, 0.3906, 0.4688, 0.3906, 0.75, 0.4062, 0.75, 0.4062, 0.7812, 0.3906, 0.7812, 0.3906, 0.1875, 0.4062, 0.1875, 0.4062, 0.2188, 0.3906, 0.2188, 0.3906, 0.5, 0.4062, 0.5, 0.4062, 0.5312, 0.3906, 0.5312, 0.3906, 0.625, 0.4062, 0.625, 0.4062, 0.6875, 0.3906, 0.6875, 0.3906, 0.03125, 0.4062, 0.03125, 0.4062, 0.0625, 0.3906, 0.0625, 0.3906, 0.125, 0.4062, 0.125, 0.4062, 0.1875, 0.3906, 0.1875, 0.3906, 0.5312, 0.4062, 0.5312, 0.4062, 0.5625, 0.3906, 0.5625, 0.3906, 0.875, 0.4062, 0.875, 0.4062, 0.9375, 0.3906, 0.9375, 0.3906, 0.2812, 0.4062, 0.2812, 0.4062, 0.3125, 0.3906, 0.3125, 0.3906, 0.375, 0.4062, 0.375, 0.4062, 0.4375, 0.3906, 0.4375, 0.3906, 0.7812, 0.4062, 0.7812, 0.4062, 0.8125, 0.3906, 0.8125, 0.3906, 0.8125, 0.4062, 0.8125, 0.4062, 0.875, 0.3906, 0.875, 0.3906, 0.3125, 0.4062, 0.3125, 0.4062, 0.375, 0.3906, 0.375, 0.3906, 0.0625, 0.4062, 0.0625, 0.4062, 0.125, 0.3906, 0.125, 0.3906, 0.5625, 0.4062, 0.5625, 0.4062, 0.625, 0.3906, 0.625, 0.3906, 0.4688, 0.4062, 0.4688, 0.4062, 0.5, 0.3906, 0.5, 0.3906, 0.7188, 0.4062, 0.7188, 0.4062, 0.75, 0.3906, 0.75, 0.3906, 0.2188, 0.4062, 0.2188, 0.4062, 0.25, 0.3906, 0.25, 0.3906, 0.9688, 0.4062, 0.9688, 0.4062, 1.0, 0.3906, 1.0, 0.5938, 0.6875, 0.6094, 0.6875, 0.6094, 0.7188, 0.5938, 0.7188, 0.5938, 0.0, 0.6094, 0.0, 0.6094, 0.03125, 0.5938, 0.03125, 0.5938, 0.9375, 0.6094, 0.9375, 0.6094, 0.9688, 0.5938, 0.9688, 0.5938, 0.25, 0.6094, 0.25, 0.6094, 0.2812, 0.5938, 0.2812, 0.5938, 0.4375, 0.6094, 0.4375, 0.6094, 0.4688, 0.5938, 0.4688, 0.5938, 0.75, 0.6094, 0.75, 0.6094, 0.7812, 0.5938, 0.7812, 0.5938, 0.1875, 0.6094, 0.1875, 0.6094, 0.2188, 0.5938, 0.2188, 0.5938, 0.5, 0.6094, 0.5, 0.6094, 0.5312, 0.5938, 0.5312, 0.5938, 0.625, 0.6094, 0.625, 0.6094, 0.6875, 0.5938, 0.6875, 0.5938, 0.03125, 0.6094, 0.03125, 0.6094, 0.0625, 0.5938, 0.0625, 0.5938, 0.125, 0.6094, 0.125, 0.6094, 0.1875, 0.5938, 0.1875, 0.5938, 0.5312, 0.6094, 0.5312, 0.6094, 0.5625, 0.5938, 0.5625, 0.5938, 0.875, 0.6094, 0.875, 0.6094, 0.9375, 0.5938, 0.9375, 0.5938, 0.2812, 0.6094, 0.2812, 0.6094, 0.3125, 0.5938, 0.3125, 0.5938, 0.375, 0.6094, 0.375, 0.6094, 0.4375, 0.5938, 0.4375, 0.5938, 0.7812, 0.6094, 0.7812, 0.6094, 0.8125, 0.5938, 0.8125, 0.5938, 0.8125, 0.6094, 0.8125, 0.6094, 0.875, 0.5938, 0.875, 0.5938, 0.3125, 0.6094, 0.3125, 0.6094, 0.375, 0.5938, 0.375, 0.5938, 0.0625, 0.6094, 0.0625, 0.6094, 0.125, 0.5938, 0.125, 0.5938, 0.5625, 0.6094, 0.5625, 0.6094, 0.625, 0.5938, 0.625, 0.5938, 0.4688, 0.6094, 0.4688, 0.6094, 0.5, 0.5938, 0.5, 0.5938, 0.7188, 0.6094, 0.7188, 0.6094, 0.75, 0.5938, 0.75, 0.5938, 0.2188, 0.6094, 0.2188, 0.6094, 0.25, 0.5938, 0.25, 0.5938, 0.9688, 0.6094, 0.9688, 0.6094, 1.0, 0.5938, 1.0, 0.375, 0.9688, 0.3906, 0.9688, 0.3906, 1.0, 0.375, 1.0, 0.375, 0.2188, 0.3906, 0.2188, 0.3906, 0.25, 0.375, 0.25, 0.375, 0.7188, 0.3906, 0.7188, 0.3906, 0.75, 0.375, 0.75, 0.375, 0.4688, 0.3906, 0.4688, 0.3906, 0.5, 0.375, 0.5, 0.375, 0.5625, 0.3906, 0.5625, 0.3906, 0.625, 0.375, 0.625, 0.375, 0.0625, 0.3906, 0.0625, 0.3906, 0.125, 0.375, 0.125, 0.375, 0.3125, 0.3906, 0.3125, 0.3906, 0.375, 0.375, 0.375, 0.375, 0.8125, 0.3906, 0.8125, 0.3906, 0.875, 0.375, 0.875, 0.375, 0.7812, 0.3906, 0.7812, 0.3906, 0.8125, 0.375, 0.8125, 0.375, 0.375, 0.3906, 0.375, 0.3906, 0.4375, 0.375, 0.4375, 0.375, 0.2812, 0.3906, 0.2812, 0.3906, 0.3125, 0.375, 0.3125, 0.375, 0.875, 0.3906, 0.875, 0.3906, 0.9375, 0.375, 0.9375, 0.375, 0.5312, 0.3906, 0.5312, 0.3906, 0.5625, 0.375, 0.5625, 0.375, 0.125, 0.3906, 0.125, 0.3906, 0.1875, 0.375, 0.1875, 0.375, 0.03125, 0.3906, 0.03125, 0.3906, 0.0625, 0.375, 0.0625, 0.375, 0.625, 0.3906, 0.625, 0.3906, 0.6875, 0.375, 0.6875, 0.375, 0.5, 0.3906, 0.5, 0.3906, 0.5312, 0.375, 0.5312, 0.375, 0.1875, 0.3906, 0.1875, 0.3906, 0.2188, 0.375, 0.2188, 0.375, 0.75, 0.3906, 0.75, 0.3906, 0.7812, 0.375, 0.7812, 0.375, 0.4375, 0.3906, 0.4375, 0.3906, 0.4688, 0.375, 0.4688, 0.375, 0.25, 0.3906, 0.25, 0.3906, 0.2812, 0.375, 0.2812, 0.375, 0.9375, 0.3906, 0.9375, 0.3906, 0.9688, 0.375, 0.9688, 0.375, 0.0, 0.3906, 0.0, 0.3906, 0.03125, 0.375, 0.03125, 0.375, 0.6875, 0.3906, 0.6875, 0.3906, 0.7188, 0.375, 0.7188])
me_cube.materials.append(mat_material)
me_cube.materials.append(mat_material_001)
me_cube.use_remesh_preserve_volume = False
me_cube.use_remesh_preserve_attributes = False
me_cube.use_mirror_vertex_groups = False
me_cube.update()
me_20255_triangular_prism_v1_001 = bpy.data.meshes.new('20255_Triangular_Prism_V1.001')
me_20255_triangular_prism_v1_001.from_pydata([(4.597, -4.848, 0.0), (0.0, -4.848, 7.963), (-4.597, -4.848, 0.0), (0.0, 4.848, 7.963), (-4.597, 4.848, 0.0), (4.597, 4.848, 0.0)], [], [(0, 1, 2), (2, 1, 3, 4), (1, 0, 5, 3), (0, 2, 4, 5), (5, 4, 3)])
me_20255_triangular_prism_v1_001.polygons.foreach_set('use_smooth', [True] * 5)
_k = set([(0, 1), (0, 2), (0, 5), (1, 2), (1, 3), (2, 4), (3, 4), (3, 5), (4, 5)])
me_20255_triangular_prism_v1_001.attributes.new('sharp_edge', 'BOOLEAN', 'EDGE').data.foreach_set('value', [ (min(e.vertices), max(e.vertices)) in _k for e in me_20255_triangular_prism_v1_001.edges])
_uv = me_20255_triangular_prism_v1_001.uv_layers.new(name='UVMap')
_uv.uv.foreach_set('vector', [0.4167, 0.0, 0.0833, 0.0, -0.25, 0.0, -0.25, 0.0, 0.0833, 0.0, 0.0833, 1.0, -0.25, 1.0, 0.0833, 0.0, 0.4167, 0.0, 0.4167, 1.0, 0.0833, 1.0, 0.4167, 0.0, 0.75, 0.0, 0.75, 1.0, 0.4167, 1.0, 0.4167, 1.0, 0.75, 1.0, 0.3333, 1.0])
me_20255_triangular_prism_v1_001.materials.append(mat_material)
me_20255_triangular_prism_v1_001.use_remesh_fix_poles = True
me_20255_triangular_prism_v1_001.use_remesh_preserve_attributes = False
me_20255_triangular_prism_v1_001.use_mirror_vertex_groups = False
me_20255_triangular_prism_v1_001.update()
me_20255_triangular_prism_v1_001.normals_split_custom_set([tuple(v) for v in zip(*[iter([0.0, -1.0, 0.0, 0.0, -1.0, 0.0, 0.0, -1.0, 0.0, -0.866, 0.0, 0.5, -0.866, 0.0, 0.5, -0.866, 0.0, 0.5, -0.866, 0.0, 0.5, 0.866, 0.0, 0.5, 0.866, 0.0, 0.5, 0.866, 0.0, 0.5, 0.866, 0.0, 0.5, 0.0, 0.0, -1.0, 0.0, 0.0, -1.0, 0.0, 0.0, -1.0, 0.0, 0.0, -1.0, 0.0, 1.0, 0.0, 0.0, 1.0, 0.0, 0.0, 1.0, 0.0])] * 3)])
me_20255_triangular_prism_v1_002 = bpy.data.meshes.new('20255_Triangular_Prism_V1.002')
me_20255_triangular_prism_v1_002.from_pydata([(4.597, -4.848, 0.0), (0.0, -4.848, 7.963), (-4.597, -4.848, 0.0), (0.0, 4.848, 7.963), (-4.597, 4.848, 0.0), (4.597, 4.848, 0.0)], [], [(0, 1, 2), (2, 1, 3, 4), (1, 0, 5, 3), (0, 2, 4, 5), (5, 4, 3)])
me_20255_triangular_prism_v1_002.polygons.foreach_set('use_smooth', [True] * 5)
me_20255_triangular_prism_v1_002.polygons.foreach_set('material_index', [1, 1, 1, 1, 1])
_k = set([(0, 1), (0, 2), (0, 5), (1, 2), (1, 3), (2, 4), (3, 4), (3, 5), (4, 5)])
me_20255_triangular_prism_v1_002.attributes.new('sharp_edge', 'BOOLEAN', 'EDGE').data.foreach_set('value', [ (min(e.vertices), max(e.vertices)) in _k for e in me_20255_triangular_prism_v1_002.edges])
_uv = me_20255_triangular_prism_v1_002.uv_layers.new(name='UVMap')
_uv.uv.foreach_set('vector', [0.4167, 0.0, 0.0833, 0.0, -0.25, 0.0, -0.25, 0.0, 0.0833, 0.0, 0.0833, 1.0, -0.25, 1.0, 0.0833, 0.0, 0.4167, 0.0, 0.4167, 1.0, 0.0833, 1.0, 0.4167, 0.0, 0.75, 0.0, 0.75, 1.0, 0.4167, 1.0, 0.4167, 1.0, 0.75, 1.0, 0.3333, 1.0])
me_20255_triangular_prism_v1_002.materials.append(mat_default_obj_001)
me_20255_triangular_prism_v1_002.materials.append(mat_material_002)
me_20255_triangular_prism_v1_002.use_remesh_fix_poles = True
me_20255_triangular_prism_v1_002.use_remesh_preserve_attributes = False
me_20255_triangular_prism_v1_002.use_mirror_vertex_groups = False
me_20255_triangular_prism_v1_002.update()
me_20255_triangular_prism_v1_002.normals_split_custom_set([tuple(v) for v in zip(*[iter([0.0, -1.0, 0.0, 0.0, -1.0, 0.0, 0.0, -1.0, 0.0, -0.866, 0.0, 0.5, -0.866, 0.0, 0.5, -0.866, 0.0, 0.5, -0.866, 0.0, 0.5, 0.866, 0.0, 0.5, 0.866, 0.0, 0.5, 0.866, 0.0, 0.5, 0.866, 0.0, 0.5, 0.0, 0.0, -1.0, 0.0, 0.0, -1.0, 0.0, 0.0, -1.0, 0.0, 0.0, -1.0, 0.0, 1.0, 0.0, 0.0, 1.0, 0.0, 0.0, 1.0, 0.0])] * 3)])
me_20255_triangular_prism_v1_003 = bpy.data.meshes.new('20255_Triangular_Prism_V1.003')
me_20255_triangular_prism_v1_003.from_pydata([(4.597, -4.848, 0.0), (0.0, -4.848, 7.963), (-4.597, -4.848, 0.0), (0.0, 4.848, 7.963), (-4.597, 4.848, 0.0), (4.597, 4.848, 0.0)], [], [(0, 1, 2), (2, 1, 3, 4), (1, 0, 5, 3), (0, 2, 4, 5), (5, 4, 3)])
me_20255_triangular_prism_v1_003.polygons.foreach_set('use_smooth', [True] * 5)
me_20255_triangular_prism_v1_003.polygons.foreach_set('material_index', [1, 1, 1, 1, 1])
_k = set([(0, 1), (0, 2), (0, 5), (1, 2), (1, 3), (2, 4), (3, 4), (3, 5), (4, 5)])
me_20255_triangular_prism_v1_003.attributes.new('sharp_edge', 'BOOLEAN', 'EDGE').data.foreach_set('value', [ (min(e.vertices), max(e.vertices)) in _k for e in me_20255_triangular_prism_v1_003.edges])
_uv = me_20255_triangular_prism_v1_003.uv_layers.new(name='UVMap')
_uv.uv.foreach_set('vector', [0.4167, 0.0, 0.0833, 0.0, -0.25, 0.0, -0.25, 0.0, 0.0833, 0.0, 0.0833, 1.0, -0.25, 1.0, 0.0833, 0.0, 0.4167, 0.0, 0.4167, 1.0, 0.0833, 1.0, 0.4167, 0.0, 0.75, 0.0, 0.75, 1.0, 0.4167, 1.0, 0.4167, 1.0, 0.75, 1.0, 0.3333, 1.0])
me_20255_triangular_prism_v1_003.materials.append(mat_default_obj_002)
me_20255_triangular_prism_v1_003.materials.append(mat_material_002)
me_20255_triangular_prism_v1_003.use_remesh_fix_poles = True
me_20255_triangular_prism_v1_003.use_remesh_preserve_attributes = False
me_20255_triangular_prism_v1_003.use_mirror_vertex_groups = False
me_20255_triangular_prism_v1_003.update()
me_20255_triangular_prism_v1_003.normals_split_custom_set([tuple(v) for v in zip(*[iter([0.0, -1.0, 0.0, 0.0, -1.0, 0.0, 0.0, -1.0, 0.0, -0.866, 0.0, 0.5, -0.866, 0.0, 0.5, -0.866, 0.0, 0.5, -0.866, 0.0, 0.5, 0.866, 0.0, 0.5, 0.866, 0.0, 0.5, 0.866, 0.0, 0.5, 0.866, 0.0, 0.5, 0.0, 0.0, -1.0, 0.0, 0.0, -1.0, 0.0, 0.0, -1.0, 0.0, 0.0, -1.0, 0.0, 1.0, 0.0, 0.0, 1.0, 0.0, 0.0, 1.0, 0.0])] * 3)])
me_20255_triangular_prism_v1_004 = bpy.data.meshes.new('20255_Triangular_Prism_V1.004')
me_20255_triangular_prism_v1_004.from_pydata([(4.597, -4.848, 0.0), (0.0, -4.848, 7.963), (-4.597, -4.848, 0.0), (0.0, 4.848, 7.963), (-4.597, 4.848, 0.0), (4.597, 4.848, 0.0)], [], [(0, 1, 2), (2, 1, 3, 4), (1, 0, 5, 3), (0, 2, 4, 5), (5, 4, 3)])
me_20255_triangular_prism_v1_004.polygons.foreach_set('use_smooth', [True] * 5)
me_20255_triangular_prism_v1_004.polygons.foreach_set('material_index', [1, 1, 1, 1, 1])
_k = set([(0, 1), (0, 2), (0, 5), (1, 2), (1, 3), (2, 4), (3, 4), (3, 5), (4, 5)])
me_20255_triangular_prism_v1_004.attributes.new('sharp_edge', 'BOOLEAN', 'EDGE').data.foreach_set('value', [ (min(e.vertices), max(e.vertices)) in _k for e in me_20255_triangular_prism_v1_004.edges])
_uv = me_20255_triangular_prism_v1_004.uv_layers.new(name='UVMap')
_uv.uv.foreach_set('vector', [0.4167, 0.0, 0.0833, 0.0, -0.25, 0.0, -0.25, 0.0, 0.0833, 0.0, 0.0833, 1.0, -0.25, 1.0, 0.0833, 0.0, 0.4167, 0.0, 0.4167, 1.0, 0.0833, 1.0, 0.4167, 0.0, 0.75, 0.0, 0.75, 1.0, 0.4167, 1.0, 0.4167, 1.0, 0.75, 1.0, 0.3333, 1.0])
me_20255_triangular_prism_v1_004.materials.append(mat_default_obj_002)
me_20255_triangular_prism_v1_004.materials.append(mat_material_002)
me_20255_triangular_prism_v1_004.use_remesh_fix_poles = True
me_20255_triangular_prism_v1_004.use_remesh_preserve_attributes = False
me_20255_triangular_prism_v1_004.use_mirror_vertex_groups = False
me_20255_triangular_prism_v1_004.update()
me_20255_triangular_prism_v1_004.normals_split_custom_set([tuple(v) for v in zip(*[iter([0.0, -1.0, 0.0, 0.0, -1.0, 0.0, 0.0, -1.0, 0.0, -0.866, 0.0, 0.5, -0.866, 0.0, 0.5, -0.866, 0.0, 0.5, -0.866, 0.0, 0.5, 0.866, 0.0, 0.5, 0.866, 0.0, 0.5, 0.866, 0.0, 0.5, 0.866, 0.0, 0.5, 0.0, 0.0, -1.0, 0.0, 0.0, -1.0, 0.0, 0.0, -1.0, 0.0, 0.0, -1.0, 0.0, 1.0, 0.0, 0.0, 1.0, 0.0, 0.0, 1.0, 0.0])] * 3)])
me_cube_001 = bpy.data.meshes.new('Cube.001')
me_cube_001.from_pydata([(-1.0, -1.0, -1.0), (-1.0, -1.0, 1.0), (-1.0, 1.0, -1.0), (-1.0, 1.0, 1.0), (1.0, -1.0, -1.0), (1.0, -1.0, 1.0), (1.0, 1.0, -1.0), (1.0, 1.0, 1.0)], [], [(0, 1, 3, 2), (2, 3, 7, 6), (6, 7, 5, 4), (4, 5, 1, 0), (2, 6, 4, 0), (7, 3, 1, 5)])
_uv = me_cube_001.uv_layers.new(name='UVMap')
_uv.uv.foreach_set('vector', [0.375, 0.0, 0.625, 0.0, 0.625, 0.25, 0.375, 0.25, 0.375, 0.25, 0.625, 0.25, 0.625, 0.5, 0.375, 0.5, 0.375, 0.5, 0.625, 0.5, 0.625, 0.75, 0.375, 0.75, 0.375, 0.75, 0.625, 0.75, 0.625, 1.0, 0.375, 1.0, 0.125, 0.5, 0.375, 0.5, 0.375, 0.75, 0.125, 0.75, 0.625, 0.5, 0.875, 0.5, 0.875, 0.75, 0.625, 0.75])
me_cube_001.materials.append(mat_material_001)
me_cube_001.use_remesh_fix_poles = True
me_cube_001.use_remesh_preserve_attributes = False
me_cube_001.use_mirror_vertex_groups = False
me_cube_001.update()
me_cube_002 = bpy.data.meshes.new('Cube.002')
me_cube_002.from_pydata([(-1.0, -1.0, -1.0), (-1.0, -1.0, 1.0), (-1.0, 1.0, -1.0), (-1.0, 1.0, 1.0), (1.0, -1.0, -1.0), (1.0, -1.0, 1.0), (1.0, 1.0, -1.0), (1.0, 1.0, 1.0)], [], [(0, 1, 3, 2), (2, 3, 7, 6), (6, 7, 5, 4), (4, 5, 1, 0), (2, 6, 4, 0), (7, 3, 1, 5)])
_uv = me_cube_002.uv_layers.new(name='UVMap')
_uv.uv.foreach_set('vector', [0.375, 0.0, 0.625, 0.0, 0.625, 0.25, 0.375, 0.25, 0.375, 0.25, 0.625, 0.25, 0.625, 0.5, 0.375, 0.5, 0.375, 0.5, 0.625, 0.5, 0.625, 0.75, 0.375, 0.75, 0.375, 0.75, 0.625, 0.75, 0.625, 1.0, 0.375, 1.0, 0.125, 0.5, 0.375, 0.5, 0.375, 0.75, 0.125, 0.75, 0.625, 0.5, 0.875, 0.5, 0.875, 0.75, 0.625, 0.75])
me_cube_002.materials.append(mat_material_001)
me_cube_002.use_remesh_fix_poles = True
me_cube_002.use_remesh_preserve_attributes = False
me_cube_002.use_mirror_vertex_groups = False
me_cube_002.update()
me_cube_003 = bpy.data.meshes.new('Cube.003')
me_cube_003.from_pydata([(-1.0, -1.0, -1.0), (-1.0, -1.0, 1.0), (-1.0, 1.0, -1.0), (-1.0, 1.0, 1.0), (1.0, -1.0, -1.0), (1.0, -1.0, 1.0), (1.0, 1.0, -1.0), (1.0, 1.0, 1.0)], [], [(0, 1, 3, 2), (2, 3, 7, 6), (6, 7, 5, 4), (4, 5, 1, 0), (2, 6, 4, 0), (7, 3, 1, 5)])
_uv = me_cube_003.uv_layers.new(name='UVMap')
_uv.uv.foreach_set('vector', [0.375, 0.0, 0.625, 0.0, 0.625, 0.25, 0.375, 0.25, 0.375, 0.25, 0.625, 0.25, 0.625, 0.5, 0.375, 0.5, 0.375, 0.5, 0.625, 0.5, 0.625, 0.75, 0.375, 0.75, 0.375, 0.75, 0.625, 0.75, 0.625, 1.0, 0.375, 1.0, 0.125, 0.5, 0.375, 0.5, 0.375, 0.75, 0.125, 0.75, 0.625, 0.5, 0.875, 0.5, 0.875, 0.75, 0.625, 0.75])
me_cube_003.materials.append(mat_material_001)
me_cube_003.use_remesh_fix_poles = True
me_cube_003.use_remesh_preserve_attributes = False
me_cube_003.use_mirror_vertex_groups = False
me_cube_003.update()
me_cube_004 = bpy.data.meshes.new('Cube.004')
me_cube_004.from_pydata([(-1.0, -1.0, -1.0), (-1.0, -1.0, 1.0), (-1.0, 1.0, -1.0), (-1.0, 1.0, 1.0), (1.0, -1.0, -1.0), (1.0, -1.0, 1.0), (1.0, 1.0, -1.0), (1.0, 1.0, 1.0)], [], [(0, 1, 3, 2), (2, 3, 7, 6), (6, 7, 5, 4), (4, 5, 1, 0), (2, 6, 4, 0), (7, 3, 1, 5)])
_uv = me_cube_004.uv_layers.new(name='UVMap')
_uv.uv.foreach_set('vector', [0.375, 0.0, 0.625, 0.0, 0.625, 0.25, 0.375, 0.25, 0.375, 0.25, 0.625, 0.25, 0.625, 0.5, 0.375, 0.5, 0.375, 0.5, 0.625, 0.5, 0.625, 0.75, 0.375, 0.75, 0.375, 0.75, 0.625, 0.75, 0.625, 1.0, 0.375, 1.0, 0.125, 0.5, 0.375, 0.5, 0.375, 0.75, 0.125, 0.75, 0.625, 0.5, 0.875, 0.5, 0.875, 0.75, 0.625, 0.75])
me_cube_004.materials.append(mat_material_001)
me_cube_004.use_remesh_fix_poles = True
me_cube_004.use_remesh_preserve_attributes = False
me_cube_004.use_mirror_vertex_groups = False
me_cube_004.update()
me_cube_005 = bpy.data.meshes.new('Cube.005')
me_cube_005.from_pydata([(-1.0, -1.0, -1.0), (-1.0, -1.0, 1.0), (-1.0, 1.0, -1.0), (-1.0, 1.0, 1.0), (1.0, -1.0, -1.0), (1.0, -1.0, 1.0), (1.0, 1.0, -1.0), (1.0, 1.0, 1.0)], [], [(0, 1, 3, 2), (2, 3, 7, 6), (6, 7, 5, 4), (4, 5, 1, 0), (2, 6, 4, 0), (7, 3, 1, 5)])
_uv = me_cube_005.uv_layers.new(name='UVMap')
_uv.uv.foreach_set('vector', [0.375, 0.0, 0.625, 0.0, 0.625, 0.25, 0.375, 0.25, 0.375, 0.25, 0.625, 0.25, 0.625, 0.5, 0.375, 0.5, 0.375, 0.5, 0.625, 0.5, 0.625, 0.75, 0.375, 0.75, 0.375, 0.75, 0.625, 0.75, 0.625, 1.0, 0.375, 1.0, 0.125, 0.5, 0.375, 0.5, 0.375, 0.75, 0.125, 0.75, 0.625, 0.5, 0.875, 0.5, 0.875, 0.75, 0.625, 0.75])
me_cube_005.materials.append(mat_material_001)
me_cube_005.use_remesh_fix_poles = True
me_cube_005.use_remesh_preserve_attributes = False
me_cube_005.use_mirror_vertex_groups = False
me_cube_005.update()
me_cube_006 = bpy.data.meshes.new('Cube.006')
me_cube_006.from_pydata([(-1.0, -1.0, -1.0), (-1.0, -1.0, 1.0), (-1.0, 1.0, -1.0), (-1.0, 1.0, 1.0), (1.0, -1.0, -1.0), (1.0, -1.0, 1.0), (1.0, 1.0, -1.0), (1.0, 1.0, 1.0)], [], [(0, 1, 3, 2), (2, 3, 7, 6), (6, 7, 5, 4), (4, 5, 1, 0), (2, 6, 4, 0), (7, 3, 1, 5)])
_uv = me_cube_006.uv_layers.new(name='UVMap')
_uv.uv.foreach_set('vector', [0.375, 0.0, 0.625, 0.0, 0.625, 0.25, 0.375, 0.25, 0.375, 0.25, 0.625, 0.25, 0.625, 0.5, 0.375, 0.5, 0.375, 0.5, 0.625, 0.5, 0.625, 0.75, 0.375, 0.75, 0.375, 0.75, 0.625, 0.75, 0.625, 1.0, 0.375, 1.0, 0.125, 0.5, 0.375, 0.5, 0.375, 0.75, 0.125, 0.75, 0.625, 0.5, 0.875, 0.5, 0.875, 0.75, 0.625, 0.75])
me_cube_006.materials.append(mat_material_001)
me_cube_006.use_remesh_fix_poles = True
me_cube_006.use_remesh_preserve_attributes = False
me_cube_006.use_mirror_vertex_groups = False
me_cube_006.update()

# ---- objects
ob_cube = bpy.data.objects.new('Cube', me_cube)
ob_light = bpy.data.objects.new('Light', light_light)
ob_camera = bpy.data.objects.new('Camera', cam_camera)
ob_20255_triangular_prism_v1_001 = bpy.data.objects.new('20255_Triangular_Prism_V1.001', me_20255_triangular_prism_v1_001)
ob_20255_triangular_prism_v1_002 = bpy.data.objects.new('20255_Triangular_Prism_V1.002', me_20255_triangular_prism_v1_002)
ob_20255_triangular_prism_v1_003 = bpy.data.objects.new('20255_Triangular_Prism_V1.003', me_20255_triangular_prism_v1_003)
ob_20255_triangular_prism_v1_004 = bpy.data.objects.new('20255_Triangular_Prism_V1.004', me_20255_triangular_prism_v1_004)
ob_cube_001 = bpy.data.objects.new('Cube.001', me_cube_001)
ob_cube_002 = bpy.data.objects.new('Cube.002', me_cube_002)
ob_cube_003 = bpy.data.objects.new('Cube.003', me_cube_003)
ob_cube_004 = bpy.data.objects.new('Cube.004', me_cube_004)
ob_cube_005 = bpy.data.objects.new('Cube.005', me_cube_005)
ob_cube_006 = bpy.data.objects.new('Cube.006', me_cube_006)

# ---- transforms, parenting, visibility, modifiers, constraints
ob_cube.location = (0.0, -3.0, 0.0)
ob_cube.scale = (1.0, 1.0, 1.45)
ob_cube.lock_rotations_4d = False
ob_cube.empty_display_type = 'ARROWS'
ob_cube.lineart.crease_threshold = 0.0
ob_light.location = (4.076, 1.005, 5.904)
ob_light.rotation_euler = (0.6503, 0.05522, 1.866)
ob_light.lock_rotations_4d = False
ob_light.empty_display_type = 'ARROWS'
ob_light.color = (0.0, 0.0, 0.0, 0.0)
ob_light.lineart.crease_threshold = 0.0
ob_camera.location = (7.359, -6.926, 4.958)
ob_camera.rotation_euler = (1.109, 0.0, 0.8149)
ob_camera.lock_rotations_4d = False
ob_camera.empty_display_type = 'ARROWS'
ob_camera.color = (0.0, 0.0, 0.0, 0.0)
ob_camera.display_type = 'WIRE'
ob_camera.lineart.crease_threshold = 0.0
ob_20255_triangular_prism_v1_001.location = (0.0, 3.0, 0.0)
ob_20255_triangular_prism_v1_001.rotation_euler = (1.571, -0.0, 0.0)
ob_20255_triangular_prism_v1_001.scale = (0.2, 0.3, 0.2)
ob_20255_triangular_prism_v1_001.lineart.crease_threshold = 0.0
ob_20255_triangular_prism_v1_002.location = (0.0, 1.56, 0.0)
ob_20255_triangular_prism_v1_002.rotation_euler = (1.571, -0.0, 0.0)
ob_20255_triangular_prism_v1_002.scale = (0.02, 0.301, 0.02)
ob_20255_triangular_prism_v1_002.lineart.crease_threshold = 0.0
ob_20255_triangular_prism_v1_003.location = (0.8454, 3.001, 0.0)
ob_20255_triangular_prism_v1_003.rotation_euler = (1.571, -0.0, 0.0)
ob_20255_triangular_prism_v1_003.scale = (0.02, 0.301, 0.02)
ob_20255_triangular_prism_v1_003.lineart.crease_threshold = 0.0
ob_20255_triangular_prism_v1_004.location = (-0.8429, 3.003, 0.0)
ob_20255_triangular_prism_v1_004.rotation_euler = (1.571, -0.0, 0.0)
ob_20255_triangular_prism_v1_004.scale = (0.02, 0.301, 0.02)
ob_20255_triangular_prism_v1_004.lineart.crease_threshold = 0.0
ob_cube_001.location = (0.4152, 2.203, -1.356)
ob_cube_001.rotation_euler = (0.0, 0.0, -0.5411)
ob_cube_001.scale = (0.05566, 0.8323, 0.1)
ob_cube_001.lineart.crease_threshold = 0.0
ob_cube_002.location = (0.4152, 2.217, 1.358)
ob_cube_002.rotation_euler = (0.0, 0.0, -0.5271)
ob_cube_002.scale = (0.05566, 0.8323, 0.1)
ob_cube_002.lineart.crease_threshold = 0.0
ob_cube_003.location = (-0.4085, 2.217, 1.358)
ob_cube_003.rotation_euler = (0.0, -0.0, 0.5236)
ob_cube_003.scale = (0.05566, 0.8323, 0.1)
ob_cube_003.lineart.crease_threshold = 0.0
ob_cube_004.location = (-0.4085, 2.217, -1.356)
ob_cube_004.rotation_euler = (0.0, -0.0, 0.5236)
ob_cube_004.scale = (0.05566, 0.8323, 0.1)
ob_cube_004.lineart.crease_threshold = 0.0
ob_cube_005.location = (0.01072, 2.951, 1.358)
ob_cube_005.rotation_euler = (0.0, -0.0, 1.571)
ob_cube_005.scale = (0.05566, 0.8323, 0.1)
ob_cube_005.lineart.crease_threshold = 0.0
ob_cube_006.location = (0.01072, 2.951, -1.356)
ob_cube_006.rotation_euler = (0.0, -0.0, 1.571)
ob_cube_006.scale = (0.05566, 0.8323, 0.1)
ob_cube_006.lineart.crease_threshold = 0.0

# ---- collection membership
col_collection.objects.link(ob_cube)
col_collection.objects.link(ob_light)
col_collection.objects.link(ob_camera)
col_collection.objects.link(ob_20255_triangular_prism_v1_001)
col_collection.objects.link(ob_20255_triangular_prism_v1_002)
col_collection.objects.link(ob_20255_triangular_prism_v1_003)
col_collection.objects.link(ob_20255_triangular_prism_v1_004)
col_collection.objects.link(ob_cube_001)
col_collection.objects.link(ob_cube_002)
col_collection.objects.link(ob_cube_003)
col_collection.objects.link(ob_cube_004)
col_collection.objects.link(ob_cube_005)
col_collection.objects.link(ob_cube_006)

# ---- scene / render settings (as saved in the file)
scene.camera = ob_camera
scene.frame_start = 1; scene.frame_end = 250; scene.frame_set(1)
scene.render.engine = 'BLENDER_EEVEE_NEXT'
scene.cycles.use_denoising = False
scene.cycles.samples = 128
scene.cycles.sampling_pattern = 'TABULATED_SOBOL'
scene.cycles.use_adaptive_sampling = False
scene.cycles.use_light_tree = False
scene.view_settings.view_transform = 'Filmic'
bpy.context.view_layer.update()
